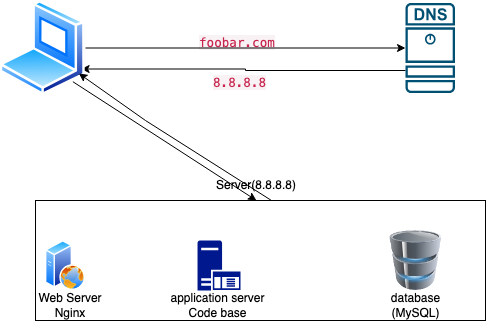

The diagram above was exported from draw.io. Its source (the exported page's mxGraphModel, read from the mxfile embedded in the PNG):
<mxGraphModel dx="1034" dy="542" grid="1" gridSize="10" guides="1" tooltips="1" connect="1" arrows="1" fold="1" page="1" pageScale="1" pageWidth="827" pageHeight="1169" math="0" shadow="0">
  <root>
    <mxCell id="0" />
    <mxCell id="1" parent="0" />
    <mxCell id="j59mggA3dSfZxgsqklvS-22" style="edgeStyle=orthogonalEdgeStyle;rounded=0;orthogonalLoop=1;jettySize=auto;html=1;exitX=0;exitY=0.75;exitDx=0;exitDy=0;exitPerimeter=0;entryX=1;entryY=0.75;entryDx=0;entryDy=0;" edge="1" parent="1" source="j59mggA3dSfZxgsqklvS-3" target="j59mggA3dSfZxgsqklvS-12">
      <mxGeometry relative="1" as="geometry" />
    </mxCell>
    <mxCell id="j59mggA3dSfZxgsqklvS-3" value="" style="sketch=0;points=[[0.015,0.015,0],[0.985,0.015,0],[0.985,0.985,0],[0.015,0.985,0],[0.25,0,0],[0.5,0,0],[0.75,0,0],[1,0.25,0],[1,0.5,0],[1,0.75,0],[0.75,1,0],[0.5,1,0],[0.25,1,0],[0,0.75,0],[0,0.5,0],[0,0.25,0]];verticalLabelPosition=bottom;html=1;verticalAlign=top;aspect=fixed;align=center;pointerEvents=1;shape=mxgraph.cisco19.dns_server;fillColor=#005073;strokeColor=none;" vertex="1" parent="1">
      <mxGeometry x="600" y="82.5" width="49.5" height="90" as="geometry" />
    </mxCell>
    <mxCell id="j59mggA3dSfZxgsqklvS-4" value="" style="rounded=0;whiteSpace=wrap;html=1;" vertex="1" parent="1">
      <mxGeometry x="230" y="280" width="450" height="120" as="geometry" />
    </mxCell>
    <mxCell id="j59mggA3dSfZxgsqklvS-5" value="Server(8.8.8.8)" style="text;html=1;strokeColor=none;fillColor=none;align=center;verticalAlign=middle;whiteSpace=wrap;rounded=0;" vertex="1" parent="1">
      <mxGeometry x="421" y="250" width="60" height="30" as="geometry" />
    </mxCell>
    <mxCell id="j59mggA3dSfZxgsqklvS-6" value="" style="image;aspect=fixed;perimeter=ellipsePerimeter;html=1;align=center;shadow=0;dashed=0;spacingTop=3;image=img/lib/active_directory/web_server.svg;" vertex="1" parent="1">
      <mxGeometry x="240" y="320" width="40" height="50" as="geometry" />
    </mxCell>
    <mxCell id="j59mggA3dSfZxgsqklvS-7" value="Web Server&lt;br&gt;Nginx" style="text;html=1;strokeColor=none;fillColor=none;align=center;verticalAlign=middle;whiteSpace=wrap;rounded=0;" vertex="1" parent="1">
      <mxGeometry x="230" y="370" width="70" height="30" as="geometry" />
    </mxCell>
    <mxCell id="j59mggA3dSfZxgsqklvS-8" value="" style="sketch=0;aspect=fixed;pointerEvents=1;shadow=0;dashed=0;html=1;strokeColor=none;labelPosition=center;verticalLabelPosition=bottom;verticalAlign=top;align=center;fillColor=#00188D;shape=mxgraph.mscae.enterprise.application_server" vertex="1" parent="1">
      <mxGeometry x="392" y="320" width="43" height="50" as="geometry" />
    </mxCell>
    <mxCell id="j59mggA3dSfZxgsqklvS-9" value="application server&lt;br&gt;Code base" style="text;html=1;strokeColor=none;fillColor=none;align=center;verticalAlign=middle;whiteSpace=wrap;rounded=0;" vertex="1" parent="1">
      <mxGeometry x="362" y="370" width="101" height="30" as="geometry" />
    </mxCell>
    <mxCell id="j59mggA3dSfZxgsqklvS-10" value="" style="image;html=1;image=img/lib/clip_art/computers/Database_128x128.png" vertex="1" parent="1">
      <mxGeometry x="580.75" y="310" width="59.5" height="60" as="geometry" />
    </mxCell>
    <mxCell id="j59mggA3dSfZxgsqklvS-11" value="database (MySQL)" style="text;html=1;strokeColor=none;fillColor=none;align=center;verticalAlign=middle;whiteSpace=wrap;rounded=0;" vertex="1" parent="1">
      <mxGeometry x="560" y="370" width="101" height="30" as="geometry" />
    </mxCell>
    <mxCell id="j59mggA3dSfZxgsqklvS-12" value="" style="image;aspect=fixed;perimeter=ellipsePerimeter;html=1;align=center;shadow=0;dashed=0;spacingTop=3;image=img/lib/active_directory/laptop_client.svg;" vertex="1" parent="1">
      <mxGeometry x="194.5" y="80" width="85.5" height="95" as="geometry" />
    </mxCell>
    <mxCell id="j59mggA3dSfZxgsqklvS-14" value="&lt;span style=&quot;color: rgb(199, 37, 78); font-family: Menlo, Monaco, Consolas, &amp;quot;Courier New&amp;quot;, monospace; font-size: 12.6px; font-style: normal; font-variant-ligatures: normal; font-variant-caps: normal; font-weight: 400; letter-spacing: normal; orphans: 2; text-align: left; text-indent: 0px; text-transform: none; widows: 2; word-spacing: 0px; -webkit-text-stroke-width: 0px; background-color: rgb(249, 242, 244); text-decoration-thickness: initial; text-decoration-style: initial; text-decoration-color: initial; float: none; display: inline !important;&quot;&gt;foobar.com&lt;/span&gt;" style="text;whiteSpace=wrap;html=1;" vertex="1" parent="1">
      <mxGeometry x="392" y="107.5" width="110" height="40" as="geometry" />
    </mxCell>
    <mxCell id="j59mggA3dSfZxgsqklvS-21" style="edgeStyle=orthogonalEdgeStyle;rounded=0;orthogonalLoop=1;jettySize=auto;html=1;exitX=1;exitY=0.5;exitDx=0;exitDy=0;entryX=0;entryY=0.5;entryDx=0;entryDy=0;entryPerimeter=0;" edge="1" parent="1" source="j59mggA3dSfZxgsqklvS-12" target="j59mggA3dSfZxgsqklvS-3">
      <mxGeometry relative="1" as="geometry" />
    </mxCell>
    <mxCell id="j59mggA3dSfZxgsqklvS-23" value="&lt;span style=&quot;color: rgb(199, 37, 78); font-family: Menlo, Monaco, Consolas, &amp;quot;Courier New&amp;quot;, monospace; font-size: 12.6px; font-style: normal; font-variant-ligatures: normal; font-variant-caps: normal; font-weight: 400; letter-spacing: normal; orphans: 2; text-align: left; text-indent: 0px; text-transform: none; widows: 2; word-spacing: 0px; -webkit-text-stroke-width: 0px; background-color: rgb(249, 242, 244); text-decoration-thickness: initial; text-decoration-style: initial; text-decoration-color: initial; float: none; display: inline !important;&quot;&gt;8.8.8.8&lt;/span&gt;" style="text;whiteSpace=wrap;html=1;" vertex="1" parent="1">
      <mxGeometry x="406" y="147.5" width="90" height="40" as="geometry" />
    </mxCell>
    <mxCell id="j59mggA3dSfZxgsqklvS-27" value="" style="endArrow=classic;html=1;rounded=0;exitX=1;exitY=1;exitDx=0;exitDy=0;entryX=0.5;entryY=1;entryDx=0;entryDy=0;" edge="1" parent="1" source="j59mggA3dSfZxgsqklvS-12" target="j59mggA3dSfZxgsqklvS-5">
      <mxGeometry width="50" height="50" relative="1" as="geometry">
        <mxPoint x="390" y="240" as="sourcePoint" />
        <mxPoint x="440" y="190" as="targetPoint" />
      </mxGeometry>
    </mxCell>
    <mxCell id="j59mggA3dSfZxgsqklvS-28" value="" style="endArrow=classic;html=1;rounded=0;exitX=0.75;exitY=1;exitDx=0;exitDy=0;" edge="1" parent="1" source="j59mggA3dSfZxgsqklvS-5" target="j59mggA3dSfZxgsqklvS-12">
      <mxGeometry width="50" height="50" relative="1" as="geometry">
        <mxPoint x="390" y="240" as="sourcePoint" />
        <mxPoint x="440" y="190" as="targetPoint" />
        <Array as="points">
          <mxPoint x="340" y="200" />
        </Array>
      </mxGeometry>
    </mxCell>
  </root>
</mxGraphModel>